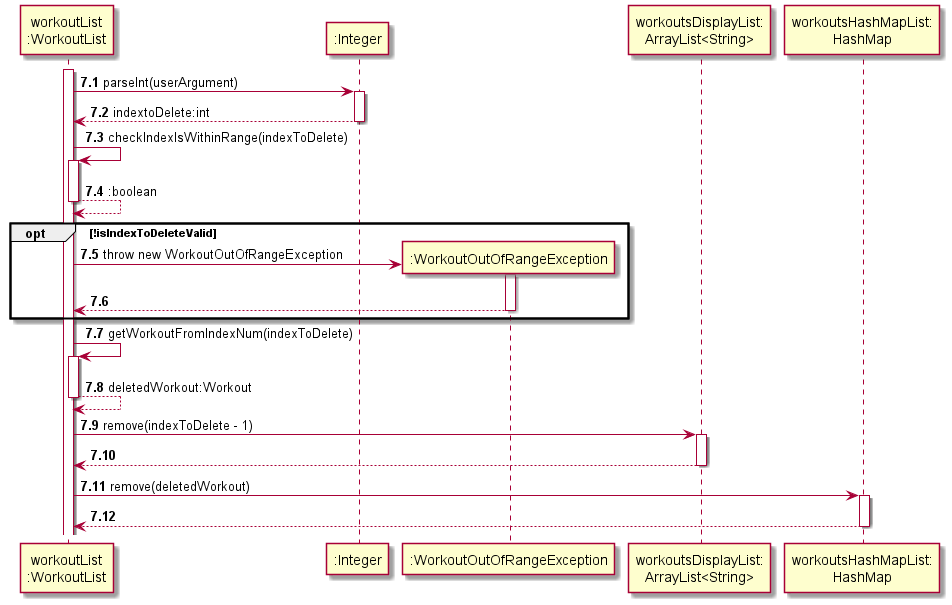

The diagram above was rendered by PlantUML. Its source (embedded in the PNG):
@startuml
'https://plantuml.com/sequence-diagram
!include ../Style.puml

autonumber 7.1

participant "workoutList\n:WorkoutList" AS wl

activate wl
wl -> ":Integer" :parseInt(userArgument)
activate ":Integer"
return indextoDelete:int
deactivate ":Integer"

wl -> wl :checkIndexIsWithinRange(indexToDelete)
activate wl
return :boolean

opt !isIndexToDeleteValid
create ":WorkoutOutOfRangeException" AS wre
wl -> wre : throw new WorkoutOutOfRangeException
activate wre
return
end

wl -> wl :getWorkoutFromIndexNum(indexToDelete)
activate wl
return deletedWorkout:Workout

wl -> "workoutsDisplayList:\nArrayList<String>" :remove(indexToDelete - 1)
activate "workoutsDisplayList:\nArrayList<String>"
return
deactivate "workoutsDisplayList:\nArrayList<String>"

wl -> "workoutsHashMapList:\nHashMap" :remove(deletedWorkout)
activate "workoutsHashMapList:\nHashMap"
return
deactivate "workoutsHashMapList:\nHashMap"

@enduml